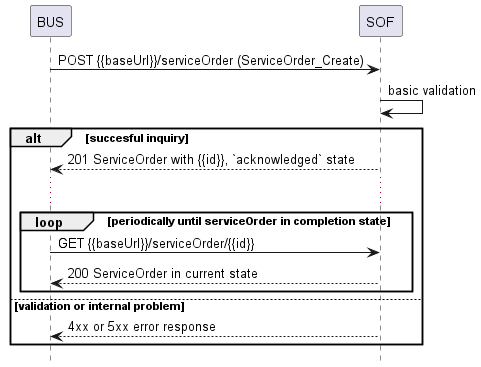

The diagram above was rendered by PlantUML. Its source (embedded in the PNG):
@startuml
hide footbox

participant BUS
participant SOF


BUS -> SOF : POST {{baseUrl}}/serviceOrder (ServiceOrder_Create)
SOF -> SOF : basic validation

alt succesful inquiry
  SOF --> BUS : 201 ServiceOrder with {{id}}, `acknowledged` state
  
  ...

  loop periodically until serviceOrder in completion state
      BUS -> SOF :   GET {{baseUrl}}/serviceOrder/{{id}}
      return 200 ServiceOrder in current state
  end

else validation or internal problem
  SOF --> BUS : 4xx or 5xx error response
end


@enduml